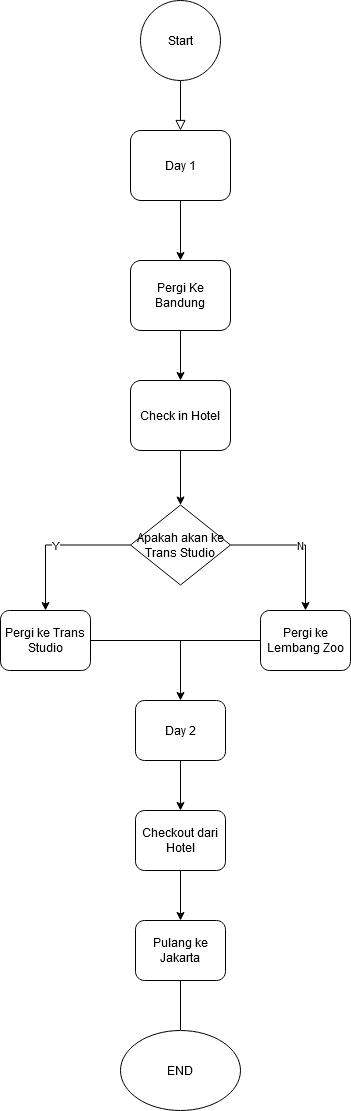

The diagram above was exported from draw.io. Its source (the exported page's mxGraphModel, read from the mxfile embedded in the PNG):
<mxGraphModel dx="794" dy="362" grid="1" gridSize="10" guides="1" tooltips="1" connect="1" arrows="1" fold="1" page="1" pageScale="1" pageWidth="827" pageHeight="1169" math="0" shadow="0">
  <root>
    <mxCell id="WIyWlLk6GJQsqaUBKTNV-0" />
    <mxCell id="WIyWlLk6GJQsqaUBKTNV-1" parent="WIyWlLk6GJQsqaUBKTNV-0" />
    <mxCell id="WIyWlLk6GJQsqaUBKTNV-2" value="" style="rounded=0;html=1;jettySize=auto;orthogonalLoop=1;fontSize=11;endArrow=block;endFill=0;endSize=8;strokeWidth=1;shadow=0;labelBackgroundColor=none;edgeStyle=orthogonalEdgeStyle;" parent="WIyWlLk6GJQsqaUBKTNV-1" edge="1">
      <mxGeometry relative="1" as="geometry">
        <mxPoint x="220" y="120" as="sourcePoint" />
        <mxPoint x="220" y="170" as="targetPoint" />
      </mxGeometry>
    </mxCell>
    <mxCell id="ACnSdLx2DdS7YnPaW1wk-1" value="Day 1" style="rounded=1;whiteSpace=wrap;html=1;" parent="WIyWlLk6GJQsqaUBKTNV-1" vertex="1">
      <mxGeometry x="170" y="170" width="100" height="70" as="geometry" />
    </mxCell>
    <mxCell id="ACnSdLx2DdS7YnPaW1wk-4" value="" style="endArrow=classic;html=1;rounded=0;exitX=0.5;exitY=1;exitDx=0;exitDy=0;" parent="WIyWlLk6GJQsqaUBKTNV-1" source="ACnSdLx2DdS7YnPaW1wk-1" edge="1">
      <mxGeometry width="50" height="50" relative="1" as="geometry">
        <mxPoint x="380" y="250" as="sourcePoint" />
        <mxPoint x="220" y="300" as="targetPoint" />
      </mxGeometry>
    </mxCell>
    <mxCell id="ACnSdLx2DdS7YnPaW1wk-5" value="Pergi Ke Bandung" style="rounded=1;whiteSpace=wrap;html=1;" parent="WIyWlLk6GJQsqaUBKTNV-1" vertex="1">
      <mxGeometry x="170" y="300" width="100" height="70" as="geometry" />
    </mxCell>
    <mxCell id="ACnSdLx2DdS7YnPaW1wk-6" value="" style="endArrow=classic;html=1;rounded=0;exitX=0.5;exitY=1;exitDx=0;exitDy=0;" parent="WIyWlLk6GJQsqaUBKTNV-1" source="ACnSdLx2DdS7YnPaW1wk-5" edge="1">
      <mxGeometry width="50" height="50" relative="1" as="geometry">
        <mxPoint x="380" y="400" as="sourcePoint" />
        <mxPoint x="220" y="420" as="targetPoint" />
      </mxGeometry>
    </mxCell>
    <mxCell id="ACnSdLx2DdS7YnPaW1wk-7" value="Check in Hotel" style="rounded=1;whiteSpace=wrap;html=1;" parent="WIyWlLk6GJQsqaUBKTNV-1" vertex="1">
      <mxGeometry x="170" y="420" width="100" height="70" as="geometry" />
    </mxCell>
    <mxCell id="ACnSdLx2DdS7YnPaW1wk-8" value="" style="endArrow=classic;html=1;rounded=0;exitX=0.5;exitY=1;exitDx=0;exitDy=0;" parent="WIyWlLk6GJQsqaUBKTNV-1" source="ACnSdLx2DdS7YnPaW1wk-7" target="ACnSdLx2DdS7YnPaW1wk-9" edge="1">
      <mxGeometry width="50" height="50" relative="1" as="geometry">
        <mxPoint x="380" y="580" as="sourcePoint" />
        <mxPoint x="220" y="560" as="targetPoint" />
      </mxGeometry>
    </mxCell>
    <mxCell id="ACnSdLx2DdS7YnPaW1wk-16" value="N" style="edgeStyle=orthogonalEdgeStyle;rounded=0;orthogonalLoop=1;jettySize=auto;html=1;exitX=1;exitY=0.5;exitDx=0;exitDy=0;entryX=0.5;entryY=0;entryDx=0;entryDy=0;" parent="WIyWlLk6GJQsqaUBKTNV-1" source="ACnSdLx2DdS7YnPaW1wk-9" target="ACnSdLx2DdS7YnPaW1wk-14" edge="1">
      <mxGeometry relative="1" as="geometry" />
    </mxCell>
    <mxCell id="ACnSdLx2DdS7YnPaW1wk-17" value="Y" style="edgeStyle=orthogonalEdgeStyle;rounded=0;orthogonalLoop=1;jettySize=auto;html=1;exitX=0;exitY=0.5;exitDx=0;exitDy=0;entryX=0.5;entryY=0;entryDx=0;entryDy=0;" parent="WIyWlLk6GJQsqaUBKTNV-1" source="ACnSdLx2DdS7YnPaW1wk-9" target="ACnSdLx2DdS7YnPaW1wk-15" edge="1">
      <mxGeometry relative="1" as="geometry" />
    </mxCell>
    <mxCell id="ACnSdLx2DdS7YnPaW1wk-9" value="Apakah akan ke Trans Studio" style="rhombus;whiteSpace=wrap;html=1;" parent="WIyWlLk6GJQsqaUBKTNV-1" vertex="1">
      <mxGeometry x="170" y="544.5" width="100" height="80" as="geometry" />
    </mxCell>
    <mxCell id="ACnSdLx2DdS7YnPaW1wk-14" value="Pergi ke Lembang Zoo" style="rounded=1;whiteSpace=wrap;html=1;" parent="WIyWlLk6GJQsqaUBKTNV-1" vertex="1">
      <mxGeometry x="300" y="650" width="90" height="60" as="geometry" />
    </mxCell>
    <mxCell id="ACnSdLx2DdS7YnPaW1wk-15" value="Pergi ke Trans Studio" style="rounded=1;whiteSpace=wrap;html=1;" parent="WIyWlLk6GJQsqaUBKTNV-1" vertex="1">
      <mxGeometry x="40" y="650" width="90" height="60" as="geometry" />
    </mxCell>
    <mxCell id="ACnSdLx2DdS7YnPaW1wk-19" value="" style="endArrow=none;html=1;rounded=0;exitX=1;exitY=0.5;exitDx=0;exitDy=0;entryX=0;entryY=0.5;entryDx=0;entryDy=0;" parent="WIyWlLk6GJQsqaUBKTNV-1" source="ACnSdLx2DdS7YnPaW1wk-15" target="ACnSdLx2DdS7YnPaW1wk-14" edge="1">
      <mxGeometry width="50" height="50" relative="1" as="geometry">
        <mxPoint x="380" y="630" as="sourcePoint" />
        <mxPoint x="430" y="580" as="targetPoint" />
      </mxGeometry>
    </mxCell>
    <mxCell id="ACnSdLx2DdS7YnPaW1wk-20" value="" style="endArrow=classic;html=1;rounded=0;" parent="WIyWlLk6GJQsqaUBKTNV-1" edge="1">
      <mxGeometry width="50" height="50" relative="1" as="geometry">
        <mxPoint x="220" y="680" as="sourcePoint" />
        <mxPoint x="220" y="740" as="targetPoint" />
      </mxGeometry>
    </mxCell>
    <mxCell id="ACnSdLx2DdS7YnPaW1wk-23" style="edgeStyle=orthogonalEdgeStyle;rounded=0;orthogonalLoop=1;jettySize=auto;html=1;exitX=0.5;exitY=1;exitDx=0;exitDy=0;entryX=0.5;entryY=0;entryDx=0;entryDy=0;" parent="WIyWlLk6GJQsqaUBKTNV-1" source="ACnSdLx2DdS7YnPaW1wk-21" target="ACnSdLx2DdS7YnPaW1wk-22" edge="1">
      <mxGeometry relative="1" as="geometry" />
    </mxCell>
    <mxCell id="ACnSdLx2DdS7YnPaW1wk-21" value="Day 2" style="rounded=1;whiteSpace=wrap;html=1;" parent="WIyWlLk6GJQsqaUBKTNV-1" vertex="1">
      <mxGeometry x="175" y="740" width="90" height="60" as="geometry" />
    </mxCell>
    <mxCell id="ACnSdLx2DdS7YnPaW1wk-24" style="edgeStyle=orthogonalEdgeStyle;rounded=0;orthogonalLoop=1;jettySize=auto;html=1;exitX=0.5;exitY=1;exitDx=0;exitDy=0;" parent="WIyWlLk6GJQsqaUBKTNV-1" source="ACnSdLx2DdS7YnPaW1wk-22" edge="1">
      <mxGeometry relative="1" as="geometry">
        <mxPoint x="220" y="960" as="targetPoint" />
      </mxGeometry>
    </mxCell>
    <mxCell id="ACnSdLx2DdS7YnPaW1wk-22" value="Checkout dari Hotel" style="rounded=1;whiteSpace=wrap;html=1;" parent="WIyWlLk6GJQsqaUBKTNV-1" vertex="1">
      <mxGeometry x="175" y="850" width="90" height="60" as="geometry" />
    </mxCell>
    <mxCell id="ACnSdLx2DdS7YnPaW1wk-25" value="Pulang ke Jakarta" style="rounded=1;whiteSpace=wrap;html=1;" parent="WIyWlLk6GJQsqaUBKTNV-1" vertex="1">
      <mxGeometry x="175" y="960" width="90" height="60" as="geometry" />
    </mxCell>
    <mxCell id="ACnSdLx2DdS7YnPaW1wk-28" value="" style="edgeStyle=orthogonalEdgeStyle;rounded=0;orthogonalLoop=1;jettySize=auto;html=1;exitX=0.5;exitY=1;exitDx=0;exitDy=0;endArrow=none;" parent="WIyWlLk6GJQsqaUBKTNV-1" source="ACnSdLx2DdS7YnPaW1wk-25" edge="1">
      <mxGeometry relative="1" as="geometry">
        <mxPoint x="220" y="1070" as="targetPoint" />
        <mxPoint x="220" y="1020" as="sourcePoint" />
      </mxGeometry>
    </mxCell>
    <mxCell id="ACnSdLx2DdS7YnPaW1wk-29" value="END" style="ellipse;whiteSpace=wrap;html=1;" parent="WIyWlLk6GJQsqaUBKTNV-1" vertex="1">
      <mxGeometry x="160" y="1070" width="120" height="80" as="geometry" />
    </mxCell>
    <mxCell id="ACnSdLx2DdS7YnPaW1wk-30" value="Start" style="ellipse;whiteSpace=wrap;html=1;aspect=fixed;" parent="WIyWlLk6GJQsqaUBKTNV-1" vertex="1">
      <mxGeometry x="180" y="40" width="80" height="80" as="geometry" />
    </mxCell>
  </root>
</mxGraphModel>